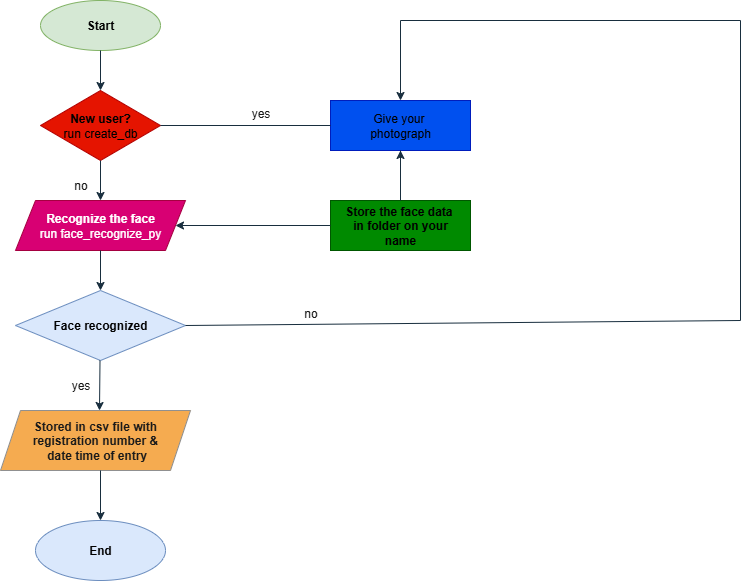

The diagram above was exported from draw.io. Its source (the exported page's mxGraphModel, read from the mxfile embedded in the PNG):
<mxGraphModel dx="1303" dy="718" grid="1" gridSize="10" guides="1" tooltips="1" connect="1" arrows="1" fold="1" page="1" pageScale="1" pageWidth="850" pageHeight="1100" math="0" shadow="0">
  <root>
    <mxCell id="0" />
    <mxCell id="1" parent="0" />
    <mxCell id="PE15CQPcqzvc1BtS_UWi-1" value="&lt;b&gt;Start&lt;/b&gt;" style="ellipse;whiteSpace=wrap;html=1;strokeColor=#82b366;fillColor=#d5e8d4;" vertex="1" parent="1">
      <mxGeometry x="90" y="20" width="120" height="50" as="geometry" />
    </mxCell>
    <mxCell id="PE15CQPcqzvc1BtS_UWi-4" value="" style="endArrow=classic;html=1;rounded=0;strokeColor=#182E3E;fontColor=#1A1A1A;exitX=0.5;exitY=1;exitDx=0;exitDy=0;" edge="1" parent="1" source="PE15CQPcqzvc1BtS_UWi-1">
      <mxGeometry width="50" height="50" relative="1" as="geometry">
        <mxPoint x="400" y="300" as="sourcePoint" />
        <mxPoint x="150" y="110" as="targetPoint" />
      </mxGeometry>
    </mxCell>
    <mxCell id="PE15CQPcqzvc1BtS_UWi-14" style="edgeStyle=orthogonalEdgeStyle;rounded=0;orthogonalLoop=1;jettySize=auto;html=1;exitX=0.5;exitY=0;exitDx=0;exitDy=0;strokeColor=#182E3E;fontColor=#1A1A1A;" edge="1" parent="1" source="PE15CQPcqzvc1BtS_UWi-5">
      <mxGeometry relative="1" as="geometry">
        <mxPoint x="150" y="130" as="targetPoint" />
      </mxGeometry>
    </mxCell>
    <mxCell id="PE15CQPcqzvc1BtS_UWi-5" value="&lt;b&gt;&lt;font style=&quot;color: rgb(0, 0, 0);&quot;&gt;New user?&lt;/font&gt;&lt;/b&gt;&lt;div&gt;&lt;font color=&quot;#000000&quot;&gt;run create_db&lt;/font&gt;&lt;/div&gt;" style="rhombus;whiteSpace=wrap;html=1;strokeColor=#B20000;fontColor=#ffffff;fillColor=#e51400;" vertex="1" parent="1">
      <mxGeometry x="90" y="110" width="120" height="70" as="geometry" />
    </mxCell>
    <mxCell id="PE15CQPcqzvc1BtS_UWi-6" value="" style="endArrow=classic;html=1;rounded=0;strokeColor=#182E3E;fontColor=#1A1A1A;exitX=0.5;exitY=1;exitDx=0;exitDy=0;entryX=1;entryY=1;entryDx=0;entryDy=0;entryPerimeter=0;" edge="1" parent="1" source="PE15CQPcqzvc1BtS_UWi-5" target="PE15CQPcqzvc1BtS_UWi-10">
      <mxGeometry width="50" height="50" relative="1" as="geometry">
        <mxPoint x="400" y="300" as="sourcePoint" />
        <mxPoint x="150" y="250" as="targetPoint" />
      </mxGeometry>
    </mxCell>
    <mxCell id="PE15CQPcqzvc1BtS_UWi-7" value="&lt;b&gt;Recognize the face&lt;/b&gt;&lt;div&gt;run face_recognize_py&lt;/div&gt;" style="shape=parallelogram;perimeter=parallelogramPerimeter;whiteSpace=wrap;html=1;fixedSize=1;strokeColor=#A50040;fontColor=#ffffff;fillColor=#d80073;" vertex="1" parent="1">
      <mxGeometry x="65" y="220" width="170" height="50" as="geometry" />
    </mxCell>
    <mxCell id="PE15CQPcqzvc1BtS_UWi-8" value="" style="endArrow=classic;html=1;rounded=0;strokeColor=#182E3E;fontColor=#1A1A1A;exitX=0.5;exitY=1;exitDx=0;exitDy=0;" edge="1" parent="1" source="PE15CQPcqzvc1BtS_UWi-7" target="PE15CQPcqzvc1BtS_UWi-9">
      <mxGeometry width="50" height="50" relative="1" as="geometry">
        <mxPoint x="400" y="300" as="sourcePoint" />
        <mxPoint x="150" y="320" as="targetPoint" />
      </mxGeometry>
    </mxCell>
    <mxCell id="PE15CQPcqzvc1BtS_UWi-9" value="&lt;b&gt;Face recognized&lt;/b&gt;" style="rhombus;whiteSpace=wrap;html=1;strokeColor=#6c8ebf;fillColor=#dae8fc;" vertex="1" parent="1">
      <mxGeometry x="65" y="310" width="170" height="70" as="geometry" />
    </mxCell>
    <mxCell id="PE15CQPcqzvc1BtS_UWi-10" value="no" style="text;html=1;align=center;verticalAlign=middle;resizable=0;points=[];autosize=1;strokeColor=none;fillColor=none;fontColor=#1A1A1A;" vertex="1" parent="1">
      <mxGeometry x="110" y="190" width="40" height="30" as="geometry" />
    </mxCell>
    <mxCell id="PE15CQPcqzvc1BtS_UWi-11" value="" style="endArrow=classic;html=1;rounded=0;strokeColor=#182E3E;fontColor=#1A1A1A;" edge="1" parent="1">
      <mxGeometry width="50" height="50" relative="1" as="geometry">
        <mxPoint x="149.5" y="380" as="sourcePoint" />
        <mxPoint x="149" y="430" as="targetPoint" />
      </mxGeometry>
    </mxCell>
    <mxCell id="PE15CQPcqzvc1BtS_UWi-12" value="yes" style="text;html=1;align=center;verticalAlign=middle;resizable=0;points=[];autosize=1;strokeColor=none;fillColor=none;fontColor=#1A1A1A;" vertex="1" parent="1">
      <mxGeometry x="110" y="390" width="40" height="30" as="geometry" />
    </mxCell>
    <mxCell id="PE15CQPcqzvc1BtS_UWi-17" value="&lt;b&gt;Stored in csv file with&lt;/b&gt;&lt;div&gt;&lt;b&gt;registration number &amp;amp;&lt;/b&gt;&lt;/div&gt;&lt;div&gt;&lt;b&gt;&amp;nbsp;date&amp;nbsp;&lt;/b&gt;&lt;b style=&quot;background-color: transparent; color: light-dark(rgb(26, 26, 26), rgb(215, 215, 215));&quot;&gt;time of entry&lt;/b&gt;&lt;/div&gt;" style="shape=parallelogram;perimeter=parallelogramPerimeter;whiteSpace=wrap;html=1;fixedSize=1;strokeColor=#909090;fontColor=#1A1A1A;fillColor=#F5AB50;" vertex="1" parent="1">
      <mxGeometry x="50" y="430" width="190" height="60" as="geometry" />
    </mxCell>
    <mxCell id="PE15CQPcqzvc1BtS_UWi-18" value="" style="endArrow=classic;html=1;rounded=0;strokeColor=#182E3E;fontColor=#1A1A1A;" edge="1" parent="1">
      <mxGeometry width="50" height="50" relative="1" as="geometry">
        <mxPoint x="150" y="490" as="sourcePoint" />
        <mxPoint x="150" y="540" as="targetPoint" />
      </mxGeometry>
    </mxCell>
    <mxCell id="PE15CQPcqzvc1BtS_UWi-19" value="&lt;b&gt;End&lt;/b&gt;" style="ellipse;whiteSpace=wrap;html=1;strokeColor=#6c8ebf;fillColor=#dae8fc;" vertex="1" parent="1">
      <mxGeometry x="85" y="540" width="130" height="60" as="geometry" />
    </mxCell>
    <mxCell id="PE15CQPcqzvc1BtS_UWi-21" value="&lt;font style=&quot;color: rgb(0, 0, 0);&quot;&gt;Give your&amp;nbsp;&lt;/font&gt;&lt;div&gt;&lt;font style=&quot;color: rgb(0, 0, 0);&quot;&gt;photo&lt;span style=&quot;background-color: transparent;&quot;&gt;graph&lt;/span&gt;&lt;/font&gt;&lt;/div&gt;" style="rounded=0;whiteSpace=wrap;html=1;strokeColor=#001DBC;fontColor=#ffffff;fillColor=#0050ef;" vertex="1" parent="1">
      <mxGeometry x="380" y="120" width="140" height="50" as="geometry" />
    </mxCell>
    <mxCell id="PE15CQPcqzvc1BtS_UWi-31" value="" style="edgeStyle=orthogonalEdgeStyle;rounded=0;orthogonalLoop=1;jettySize=auto;html=1;strokeColor=#182E3E;fontColor=#1A1A1A;" edge="1" parent="1" source="PE15CQPcqzvc1BtS_UWi-22" target="PE15CQPcqzvc1BtS_UWi-21">
      <mxGeometry relative="1" as="geometry" />
    </mxCell>
    <mxCell id="PE15CQPcqzvc1BtS_UWi-22" value="&lt;b&gt;&lt;font style=&quot;color: rgb(0, 0, 0);&quot;&gt;Store the face data&amp;nbsp;&lt;/font&gt;&lt;/b&gt;&lt;div&gt;&lt;b&gt;&lt;font style=&quot;color: rgb(0, 0, 0);&quot;&gt;in folder on your&lt;/font&gt;&lt;/b&gt;&lt;/div&gt;&lt;div&gt;&lt;b&gt;&lt;font style=&quot;color: rgb(0, 0, 0);&quot;&gt;name&lt;/font&gt;&lt;/b&gt;&lt;/div&gt;" style="rounded=0;whiteSpace=wrap;html=1;strokeColor=#005700;fontColor=#ffffff;fillColor=#008a00;" vertex="1" parent="1">
      <mxGeometry x="380" y="220" width="140" height="50" as="geometry" />
    </mxCell>
    <mxCell id="PE15CQPcqzvc1BtS_UWi-23" value="" style="endArrow=classic;html=1;rounded=0;strokeColor=#182E3E;fontColor=#1A1A1A;entryX=0.5;entryY=0;entryDx=0;entryDy=0;" edge="1" parent="1" target="PE15CQPcqzvc1BtS_UWi-21">
      <mxGeometry width="50" height="50" relative="1" as="geometry">
        <mxPoint x="450" y="40" as="sourcePoint" />
        <mxPoint x="270" y="130" as="targetPoint" />
      </mxGeometry>
    </mxCell>
    <mxCell id="PE15CQPcqzvc1BtS_UWi-24" value="" style="endArrow=classic;html=1;rounded=0;strokeColor=#182E3E;fontColor=#1A1A1A;exitX=0;exitY=0.5;exitDx=0;exitDy=0;entryX=1;entryY=0.5;entryDx=0;entryDy=0;" edge="1" parent="1" source="PE15CQPcqzvc1BtS_UWi-22" target="PE15CQPcqzvc1BtS_UWi-7">
      <mxGeometry width="50" height="50" relative="1" as="geometry">
        <mxPoint x="230" y="250" as="sourcePoint" />
        <mxPoint x="280" y="200" as="targetPoint" />
      </mxGeometry>
    </mxCell>
    <mxCell id="PE15CQPcqzvc1BtS_UWi-25" value="" style="endArrow=none;html=1;rounded=0;strokeColor=#182E3E;fontColor=#1A1A1A;exitX=0.5;exitY=0;exitDx=0;exitDy=0;entryX=0.5;entryY=1;entryDx=0;entryDy=0;" edge="1" parent="1" source="PE15CQPcqzvc1BtS_UWi-22" target="PE15CQPcqzvc1BtS_UWi-21">
      <mxGeometry width="50" height="50" relative="1" as="geometry">
        <mxPoint x="400" y="250" as="sourcePoint" />
        <mxPoint x="450" y="200" as="targetPoint" />
      </mxGeometry>
    </mxCell>
    <mxCell id="PE15CQPcqzvc1BtS_UWi-26" value="" style="endArrow=none;html=1;rounded=0;strokeColor=#182E3E;fontColor=#1A1A1A;exitX=1;exitY=0.5;exitDx=0;exitDy=0;entryX=0;entryY=0.5;entryDx=0;entryDy=0;" edge="1" parent="1" source="PE15CQPcqzvc1BtS_UWi-5" target="PE15CQPcqzvc1BtS_UWi-21">
      <mxGeometry width="50" height="50" relative="1" as="geometry">
        <mxPoint x="400" y="250" as="sourcePoint" />
        <mxPoint x="450" y="200" as="targetPoint" />
      </mxGeometry>
    </mxCell>
    <mxCell id="PE15CQPcqzvc1BtS_UWi-27" value="no" style="text;html=1;align=center;verticalAlign=middle;resizable=0;points=[];autosize=1;strokeColor=none;fillColor=none;fontColor=#1A1A1A;" vertex="1" parent="1">
      <mxGeometry x="340" y="318" width="40" height="30" as="geometry" />
    </mxCell>
    <mxCell id="PE15CQPcqzvc1BtS_UWi-28" value="yes" style="text;html=1;align=center;verticalAlign=middle;resizable=0;points=[];autosize=1;strokeColor=none;fillColor=none;fontColor=#1A1A1A;" vertex="1" parent="1">
      <mxGeometry x="290" y="118" width="40" height="30" as="geometry" />
    </mxCell>
    <mxCell id="PE15CQPcqzvc1BtS_UWi-29" value="" style="endArrow=none;html=1;rounded=0;strokeColor=#182E3E;fontColor=#1A1A1A;" edge="1" parent="1">
      <mxGeometry width="50" height="50" relative="1" as="geometry">
        <mxPoint x="450" y="40" as="sourcePoint" />
        <mxPoint x="790" y="40" as="targetPoint" />
      </mxGeometry>
    </mxCell>
    <mxCell id="PE15CQPcqzvc1BtS_UWi-30" value="" style="endArrow=none;html=1;rounded=0;strokeColor=#182E3E;fontColor=#1A1A1A;exitX=1;exitY=0.5;exitDx=0;exitDy=0;" edge="1" parent="1" source="PE15CQPcqzvc1BtS_UWi-9">
      <mxGeometry width="50" height="50" relative="1" as="geometry">
        <mxPoint x="400" y="250" as="sourcePoint" />
        <mxPoint x="790" y="340" as="targetPoint" />
      </mxGeometry>
    </mxCell>
    <mxCell id="PE15CQPcqzvc1BtS_UWi-32" value="" style="endArrow=none;html=1;rounded=0;strokeColor=#182E3E;fontColor=#1A1A1A;" edge="1" parent="1">
      <mxGeometry width="50" height="50" relative="1" as="geometry">
        <mxPoint x="790" y="340" as="sourcePoint" />
        <mxPoint x="790" y="40" as="targetPoint" />
      </mxGeometry>
    </mxCell>
  </root>
</mxGraphModel>